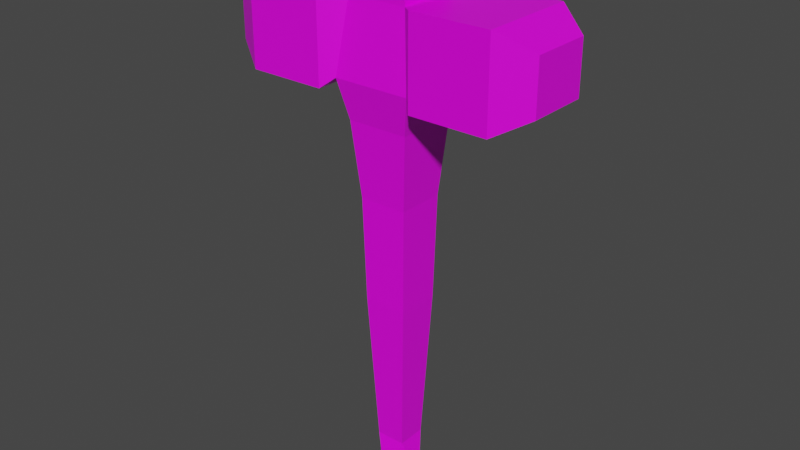 # Source: hammer.blend  (saved by Blender 2.80.75; exported with 4.5.12 LTS)
import bpy
from mathutils import Matrix  # noqa: F401  (used for matrix-valued properties, if any)

bpy.ops.wm.read_factory_settings(use_empty=True)
scene = bpy.context.scene
scene.name = 'Scene'

# ---- collections
col_collection = bpy.data.collections.new('Collection'); scene.collection.children.link(col_collection)

# ---- images (referenced by path relative to the original .blend; pixels are not part of the script)
import os
ASSET_DIR = os.environ.get("B2B_ASSET_DIR", "")  # directory of the original .blend (textures are referenced by path, not embedded)
HERE = os.path.dirname(os.path.abspath(__file__))  # packed textures are extracted next to this script under _unpacked/

def load_image(name, relpath, width, height, colorspace="sRGB"):
    """Load a texture the original file referenced (path relative to the .blend, or extracted next to this script)."""
    p = next((c for c in (os.path.join(HERE, relpath), os.path.join(ASSET_DIR, relpath)) if relpath and os.path.exists(c)), "")
    if p:
        img = bpy.data.images.load(p, check_existing=True)
        img.name = name
    else:  # same state as the original file: an image datablock whose file is absent (Cycles renders it pink)
        img = bpy.data.images.new(name, width, height)
        img.source = "FILE"
        img.filepath = "//" + (relpath or name)
    img.colorspace_settings.name = colorspace
    return img
img_metal_png_001 = load_image('Metal.png.001', 'textures/Metal.png', 1024, 1024, 'sRGB')
img_leather_jpg_001 = load_image('Leather.jpg.001', 'textures/Leather.jpg', 1024, 1024, 'sRGB')

# ---- materials (node trees are filled in below, after node groups)
mat_metal = bpy.data.materials.new('Metal')
mat_metal.alpha_threshold = 0.0
mat_metal.use_transparent_shadow = False
mat_metal.line_color = (0.0, 0.0, 0.0, 1.0)
mat_leather = bpy.data.materials.new('Leather')
mat_leather.alpha_threshold = 0.0
mat_leather.use_transparent_shadow = False
mat_leather.line_color = (0.0, 0.0, 0.0, 1.0)

# ---- material node trees
mat_metal.use_nodes = True; mat_metal.node_tree.nodes.clear()
_N = mat_metal.node_tree.nodes; _L = mat_metal.node_tree.links
n0 = _N.new('ShaderNodeOutputMaterial'); n0.name = 'Material Output'; n0.location = (300, 300)
n1 = _N.new('ShaderNodeBsdfPrincipled'); n1.name = 'Principled BSDF'; n1.location = (10, 300)
n1.distribution = 'GGX'
n1.subsurface_method = 'BURLEY'
n1.inputs[2].default_value = 0.4
n1.inputs[3].default_value = 1.45
n1.inputs[27].default_value = (0.0, 0.0, 0.0, 1.0)
n1.inputs[28].default_value = 1.0
n2 = _N.new('ShaderNodeTexImage'); n2.name = 'Image Texture'; n2.location = (-278, 257)
n2.image = img_metal_png_001
_L.new(n1.outputs[0], n0.inputs[0])
_L.new(n2.outputs[0], n1.inputs[0])
n0.is_active_output = True
mat_leather.use_nodes = True; mat_leather.node_tree.nodes.clear()
_N = mat_leather.node_tree.nodes; _L = mat_leather.node_tree.links
n0 = _N.new('ShaderNodeOutputMaterial'); n0.name = 'Material Output'; n0.location = (300, 300)
n1 = _N.new('ShaderNodeBsdfPrincipled'); n1.name = 'Principled BSDF'; n1.location = (10, 300)
n1.distribution = 'GGX'
n1.subsurface_method = 'BURLEY'
n1.inputs[2].default_value = 0.4
n1.inputs[3].default_value = 1.45
n1.inputs[27].default_value = (0.0, 0.0, 0.0, 1.0)
n1.inputs[28].default_value = 1.0
n2 = _N.new('ShaderNodeTexImage'); n2.name = 'Image Texture'; n2.location = (-278, 257)
n2.image = img_leather_jpg_001
_L.new(n1.outputs[0], n0.inputs[0])
_L.new(n2.outputs[0], n1.inputs[0])
n0.is_active_output = True

# ---- world
world_world = bpy.data.worlds.new('World'); scene.world = world_world
world_world.use_nodes = True; world_world.node_tree.nodes.clear()
_N = world_world.node_tree.nodes; _L = world_world.node_tree.links
n0 = _N.new('ShaderNodeOutputWorld'); n0.name = 'World Output'; n0.location = (300, 300)
n1 = _N.new('ShaderNodeBackground'); n1.name = 'Background'; n1.location = (10, 300)
n1.inputs[0].default_value = (0.05088, 0.05088, 0.05088, 1.0)
_L.new(n1.outputs[0], n0.inputs[0])
n0.is_active_output = True
world_world.color = (0.05088, 0.05088, 0.05088)
world_world.use_sun_shadow = False
world_world.sun_shadow_jitter_overblur = 0.0

# ---- meshes
me_cube_002 = bpy.data.meshes.new('Cube.002')
me_cube_002.from_pydata([(-0.1936, -0.1936, 2.129), (0.1936, 0.1936, 2.129), (0.1936, -0.1936, 2.129), (-0.1936, 0.1936, 2.129), (0.25, 0.25, 1.664), (-0.25, 0.25, 1.664), (-0.25, -0.25, 1.664), (0.25, -0.25, 1.664), (-0.3164, -0.3164, 1.605), (-0.3164, -0.3164, 2.161), (0.3164, -0.3164, 1.605), (0.3164, -0.3164, 2.161), (0.3164, 0.3164, 2.161), (-0.3164, 0.3164, 2.161), (0.3164, 0.3164, 1.605), (-0.3164, 0.3164, 1.605), (-1.019, -0.1963, 1.718), (-0.8181, -0.3164, 1.605), (-0.8181, -0.3164, 2.161), (-1.019, -0.1963, 2.049), (-0.8181, 0.3164, 2.161), (-1.019, 0.1963, 2.049), (-0.8181, 0.3164, 1.605), (-1.019, 0.1963, 1.718), (0.8181, -0.3164, 1.605), (1.019, -0.1963, 1.718), (1.019, -0.1963, 2.049), (0.8181, -0.3164, 2.161), (1.019, 0.1963, 2.049), (0.8181, 0.3164, 2.161), (1.019, 0.1963, 1.718), (0.8181, 0.3164, 1.605)], [], [(4, 12, 14), (2, 12, 1), (7, 11, 2), (6, 9, 8), (5, 13, 3), (3, 9, 0), (4, 1, 12), (2, 11, 12), (18, 9, 13, 20), (20, 13, 15, 22), (15, 5, 6, 8), (7, 10, 11), (6, 0, 9), (5, 15, 13), (3, 13, 9), (17, 8, 9, 18), (21, 20, 22, 23), (22, 15, 8, 17), (28, 26, 25, 30), (31, 14, 12, 29), (16, 19, 21, 23), (27, 11, 10, 24), (29, 28, 30, 31), (29, 27, 26, 28), (16, 17, 18, 19), (10, 7, 4, 14), (18, 20, 21, 19), (25, 24, 31, 30), (24, 25, 26, 27), (23, 22, 17, 16), (29, 12, 11, 27), (24, 10, 14, 31)])
_uv = me_cube_002.uv_layers.new(name='UVMap')
_uv.uv.foreach_set('vector', [0.6226, 0.3913, 0.6552, 0.6354, 0.6552, 0.3626, 0.595, 0.405, 0.6552, 0.6552, 0.595, 0.595, 0.6226, 0.3913, 0.6552, 0.6354, 0.595, 0.6194, 0.3774, 0.3913, 0.3448, 0.6354, 0.3448, 0.3626, 0.3774, 0.3913, 0.3448, 0.6354, 0.405, 0.6194, 0.405, 0.595, 0.3448, 0.3448, 0.405, 0.405, 0.6226, 0.3913, 0.595, 0.6194, 0.6552, 0.6354, 0.595, 0.405, 0.6552, 0.3448, 0.6552, 0.6552, 0.09869, 0.3448, 0.3448, 0.3448, 0.3448, 0.6552, 0.09869, 0.6552, 0.09869, 0.6354, 0.3448, 0.6354, 0.3448, 0.3626, 0.09869, 0.3626, 0.3448, 0.6552, 0.3774, 0.6226, 0.3774, 0.3774, 0.3448, 0.3448, 0.6226, 0.3913, 0.6552, 0.3626, 0.6552, 0.6354, 0.3774, 0.3913, 0.405, 0.6194, 0.3448, 0.6354, 0.3774, 0.3913, 0.3448, 0.3626, 0.3448, 0.6354, 0.405, 0.595, 0.3448, 0.6552, 0.3448, 0.3448, 0.09869, 0.3626, 0.3448, 0.3626, 0.3448, 0.6354, 0.09869, 0.6354, 0.0, 0.5804, 0.09869, 0.6354, 0.09869, 0.3626, 0.0, 0.4176, 0.09869, 0.6552, 0.3448, 0.6552, 0.3448, 0.3448, 0.09869, 0.3448, 0.5963, 0.5804, 0.4037, 0.5804, 0.4037, 0.4176, 0.5963, 0.4176, 0.9013, 0.3626, 0.6552, 0.3626, 0.6552, 0.6354, 0.9013, 0.6354, 0.4037, 0.4176, 0.4037, 0.5804, 0.5963, 0.5804, 0.5963, 0.4176, 0.9013, 0.6354, 0.6552, 0.6354, 0.6552, 0.3626, 0.9013, 0.3626, 0.9013, 0.6354, 1.0, 0.5804, 1.0, 0.4176, 0.9013, 0.3626, 0.9013, 0.6552, 0.9013, 0.3448, 1.0, 0.4037, 1.0, 0.5963, 0.0, 0.4176, 0.09869, 0.3626, 0.09869, 0.6354, 0.0, 0.5804, 0.6552, 0.3448, 0.6226, 0.3774, 0.6226, 0.6226, 0.6552, 0.6552, 0.09869, 0.3448, 0.09869, 0.6552, 0.0, 0.5963, 0.0, 0.4037, 1.0, 0.4037, 0.9013, 0.3448, 0.9013, 0.6552, 1.0, 0.5963, 0.9013, 0.3626, 1.0, 0.4176, 1.0, 0.5804, 0.9013, 0.6354, 0.0, 0.5963, 0.09869, 0.6552, 0.09869, 0.3448, 0.0, 0.4037, 0.9013, 0.6552, 0.6552, 0.6552, 0.6552, 0.3448, 0.9013, 0.3448, 0.9013, 0.3448, 0.6552, 0.3448, 0.6552, 0.6552, 0.9013, 0.6552])
me_cube_002.materials.append(mat_metal)
me_cube_002.use_remesh_preserve_volume = False
me_cube_002.use_remesh_preserve_attributes = False
me_cube_002.use_mirror_vertex_groups = False
me_cube_002.update()
me_cube_003 = bpy.data.meshes.new('Cube.003')
me_cube_003.from_pydata([(0.1411, 0.1411, 0.253), (-0.1411, 0.1411, 0.253), (0.1553, 0.1553, 0.9295), (0.1976, 0.1976, 1.414), (-0.1976, 0.1976, 1.414), (-0.1411, -0.1411, 0.253), (0.1411, -0.1411, 0.253), (-0.1553, -0.1553, 0.9295), (0.1553, -0.1553, 0.9295), (-0.1553, 0.1553, 0.9295), (-0.1976, -0.1976, 1.414), (0.1976, -0.1976, 1.414), (0.09509, 0.09509, -0.7614), (0.09509, -0.09509, -0.7614), (-0.09509, 0.09509, -0.7614), (-0.09509, -0.09509, -0.7614)], [], [(6, 5, 15, 13), (12, 14, 1, 0), (0, 6, 13, 12), (7, 10, 4, 9), (11, 10, 7, 8), (3, 11, 8, 2), (2, 9, 4, 3), (15, 5, 1, 14)])
_uv = me_cube_003.uv_layers.new(name='UVMap')
_uv.uv.foreach_set('vector', [0.4685, 0.407, 0.4685, 0.5877, 0.1337, 0.5583, 0.1337, 0.4364, 0.1337, 0.4364, 0.1337, 0.5583, 0.4685, 0.5877, 0.4685, 0.407, 0.4685, 0.407, 0.4685, 0.5877, 0.1337, 0.5583, 0.1337, 0.4364, 0.6917, 0.5968, 0.8515, 0.6239, 0.8515, 0.3708, 0.6917, 0.3979, 0.8515, 0.3708, 0.8515, 0.6239, 0.6917, 0.5968, 0.6917, 0.3979, 0.8515, 0.3708, 0.8515, 0.6239, 0.6917, 0.5968, 0.6917, 0.3979, 0.6917, 0.3979, 0.6917, 0.5968, 0.8515, 0.6239, 0.8515, 0.3708, 0.1337, 0.5583, 0.4685, 0.5877, 0.4685, 0.407, 0.1337, 0.4364])
me_cube_003.materials.append(mat_metal)
me_cube_003.use_remesh_preserve_volume = False
me_cube_003.use_remesh_preserve_attributes = False
me_cube_003.use_mirror_vertex_groups = False
me_cube_003.update()
me_cube_004 = bpy.data.meshes.new('Cube.004')
me_cube_004.from_pydata([(-0.1936, -0.1936, 2.129), (0.1936, 0.1936, 2.129), (0.1936, -0.1936, 2.129), (-0.1936, 0.1936, 2.129), (0.25, 0.25, 1.664), (-0.25, 0.25, 1.664), (-0.25, -0.25, 1.664), (0.25, -0.25, 1.664)], [], [(2, 0, 6, 7), (4, 5, 3, 1)])
_uv = me_cube_004.uv_layers.new(name='UVMap')
_uv.uv.foreach_set('vector', [0.8873, 0.965, 0.1127, 0.965, 0.0, 0.035, 1.0, 0.035, 1.0, 0.035, 0.0, 0.035, 0.1127, 0.965, 0.8873, 0.965])
me_cube_004.materials.append(mat_metal)
me_cube_004.use_remesh_preserve_volume = False
me_cube_004.use_remesh_preserve_attributes = False
me_cube_004.use_mirror_vertex_groups = False
me_cube_004.update()
me_cube_005 = bpy.data.meshes.new('Cube.005')
me_cube_005.from_pydata([(0.1334, -0.1334, 2.448), (0.1936, -0.1936, 2.306), (-0.1334, 0.1334, 2.448), (-0.1936, 0.1936, 2.306), (-0.1334, -0.1334, 2.448), (-0.1936, -0.1936, 2.306), (0.1334, 0.1334, 2.448), (0.1936, 0.1936, 2.306)], [], [(2, 3, 5, 4), (3, 2, 6, 7), (7, 6, 0, 1), (4, 5, 1, 0), (0, 6, 2, 4)])
_uv = me_cube_005.uv_layers.new(name='UVMap')
_uv.uv.foreach_set('vector', [0.7662, 0.1516, 0.5025, -0.003887, 0.5025, 0.9961, 0.7662, 0.8406, 0.5025, 0.9961, 0.7662, 0.8406, 0.7662, 0.1516, 0.5025, -0.003887, 0.5025, -0.003887, 0.7662, 0.1516, 0.7662, 0.8406, 0.5025, 0.9961, 0.7662, 0.8406, 0.5025, 0.9961, 0.5025, -0.003887, 0.7662, 0.1516, 0.2703, 0.1516, 0.7648, 0.1516, 0.7648, 0.8406, 0.2703, 0.8406])
me_cube_005.materials.append(mat_metal)
me_cube_005.use_remesh_preserve_volume = False
me_cube_005.use_remesh_preserve_attributes = False
me_cube_005.use_mirror_vertex_groups = False
me_cube_005.update()
me_cube_006 = bpy.data.meshes.new('Cube.006')
me_cube_006.from_pydata([(0.1296, 0.04459, -0.9033), (0.04459, 0.1296, -0.9033), (0.04459, -0.1296, -0.9033), (0.1296, -0.04459, -0.9033), (-0.04459, 0.1296, -0.9033), (-0.1296, 0.04459, -0.9033), (-0.1285, -0.04349, -0.9014), (-0.09033, -0.09033, -0.9673), (-0.04349, -0.1285, -0.9014), (-0.09033, 0.09033, -0.9673), (-0.1285, 0.04349, -0.9014), (-0.04349, 0.1285, -0.9014), (0.04349, 0.1285, -0.9014), (0.1285, 0.04349, -0.9014), (0.09033, 0.09033, -0.9673), (0.09033, -0.09033, -0.9673), (0.1285, -0.04349, -0.9014), (0.04349, -0.1285, -0.9014), (-0.1296, -0.04459, -0.9033), (-0.04459, -0.1296, -0.9033)], [], [(6, 7, 8), (9, 10, 11), (12, 13, 14), (15, 16, 17), (5, 4, 11, 10), (1, 12, 11, 4), (17, 2, 19, 8), (12, 14, 9, 11), (15, 17, 8, 7), (1, 0, 13, 12), (14, 13, 16, 15), (18, 6, 8, 19), (10, 9, 7, 6), (13, 0, 3, 16), (2, 17, 16, 3), (10, 6, 18, 5), (7, 9, 14, 15)])
_uv = me_cube_006.uv_layers.new(name='UVMap')
_uv.uv.foreach_set('vector', [0.004234, 0.5666, 0.1514, 0.3122, 0.3322, 0.5666, 0.8486, 0.3122, 0.6678, 0.5666, 0.9958, 0.5666, 0.6678, 0.5666, 0.9958, 0.5666, 0.8486, 0.3122, 0.1514, 0.3122, 0.3322, 0.5666, 0.004234, 0.5666, 0.0, 0.6721, 0.3279, 1.0, 0.3322, 0.9958, 0.004234, 0.6678, 0.6721, 0.5592, 0.6678, 0.5666, 0.3322, 0.5666, 0.3279, 0.5592, 0.6678, 0.5666, 0.6721, 0.5592, 0.3279, 0.5592, 0.3322, 0.5666, 0.6678, 0.5666, 0.8486, 0.3122, 0.1514, 0.3122, 0.3322, 0.5666, 0.8486, 0.3122, 0.6678, 0.5666, 0.3322, 0.5666, 0.1514, 0.3122, 0.6721, 1.0, 1.0, 0.6721, 0.9958, 0.6678, 0.6678, 0.9958, 0.8486, 0.3122, 0.6678, 0.5666, 0.3322, 0.5666, 0.1514, 0.3122, 0.0, 0.3279, 0.004234, 0.3322, 0.3322, 0.004234, 0.3279, 0.0, 0.6678, 0.5666, 0.8486, 0.3122, 0.1514, 0.3122, 0.3322, 0.5666, 0.6678, 0.5666, 0.6721, 0.5592, 0.3279, 0.5592, 0.3322, 0.5666, 0.6721, 0.0, 0.6678, 0.004234, 0.9958, 0.3322, 1.0, 0.3279, 0.6678, 0.5666, 0.3322, 0.5666, 0.3279, 0.5592, 0.6721, 0.5592, 0.1514, 0.1514, 0.1514, 0.8486, 0.8486, 0.8486, 0.8486, 0.1514])
me_cube_006.materials.append(mat_metal)
me_cube_006.use_remesh_preserve_volume = False
me_cube_006.use_remesh_preserve_attributes = False
me_cube_006.use_mirror_vertex_groups = False
me_cube_006.update()
me_cube_008 = bpy.data.meshes.new('Cube.008')
me_cube_008.from_pydata([(0.1411, 0.1411, 0.253), (-0.1411, 0.1411, 0.253), (-0.1411, -0.1411, 0.253), (0.1411, -0.1411, 0.253), (-0.1553, -0.1553, 0.9295), (0.1553, -0.1553, 0.9295), (0.1553, 0.1553, 0.9295), (-0.1553, 0.1553, 0.9295)], [], [(5, 4, 2, 3), (2, 4, 7, 1), (0, 1, 7, 6), (6, 5, 3, 0)])
_uv = me_cube_008.uv_layers.new(name='UVMap')
_uv.uv.foreach_set('vector', [1.0, 0.2705, 1.0, 0.7295, 5.96e-08, 0.7086, 5.96e-08, 0.2914, 5.96e-08, 0.7086, 1.0, 0.7295, 1.0, 0.2705, 5.96e-08, 0.2914, 5.96e-08, 0.2914, 5.96e-08, 0.7086, 1.0, 0.7295, 1.0, 0.2705, 1.0, 0.2705, 1.0, 0.7295, 5.96e-08, 0.7086, 5.96e-08, 0.2914])
me_cube_008.materials.append(mat_leather)
me_cube_008.use_remesh_preserve_volume = False
me_cube_008.use_remesh_preserve_attributes = False
me_cube_008.use_mirror_vertex_groups = False
me_cube_008.update()
me_cube_009 = bpy.data.meshes.new('Cube.009')
me_cube_009.from_pydata([(0.25, 0.25, 1.664), (-0.25, 0.25, 1.664), (-0.25, -0.25, 1.664), (0.25, -0.25, 1.664), (-0.1976, -0.1976, 1.414), (0.1976, -0.1976, 1.414), (0.1976, 0.1976, 1.414), (-0.1976, 0.1976, 1.414)], [], [(3, 2, 4, 5), (4, 2, 1, 7), (6, 7, 1, 0), (0, 3, 5, 6)])
_uv = me_cube_009.uv_layers.new(name='UVMap')
_uv.uv.foreach_set('vector', [1.0, 0.7501, 0.0, 0.7501, 0.1048, 0.2499, 0.8952, 0.2499, 0.1048, 0.2499, 0.0, 0.7501, 1.0, 0.7501, 0.8952, 0.2499, 0.8952, 0.2499, 0.1048, 0.2499, 0.0, 0.7501, 1.0, 0.7501, 1.0, 0.7501, 0.0, 0.7501, 0.1048, 0.2499, 0.8952, 0.2499])
me_cube_009.materials.append(mat_leather)
me_cube_009.use_remesh_preserve_volume = False
me_cube_009.use_remesh_preserve_attributes = False
me_cube_009.use_mirror_vertex_groups = False
me_cube_009.update()
me_cube_010 = bpy.data.meshes.new('Cube.010')
me_cube_010.from_pydata([(-0.1936, -0.1936, 2.129), (0.1936, 0.1936, 2.129), (0.1936, -0.1936, 2.129), (-0.1936, 0.1936, 2.129), (0.1936, -0.1936, 2.306), (-0.1936, 0.1936, 2.306), (-0.1936, -0.1936, 2.306), (0.1936, 0.1936, 2.306)], [], [(1, 3, 5, 7), (4, 6, 0, 2), (0, 6, 5, 3), (7, 4, 2, 1)])
_uv = me_cube_010.uv_layers.new(name='UVMap')
_uv.uv.foreach_set('vector', [1.0, 0.2717, 0.0, 0.2717, 0.0, 0.7283, 1.0, 0.7283, 1.0, 0.7283, 0.0, 0.7283, 0.0, 0.2717, 1.0, 0.2717, 0.0, 0.2717, 0.0, 0.7283, 1.0, 0.7283, 1.0, 0.2717, 1.0, 0.7283, 0.0, 0.7283, 0.0, 0.2717, 1.0, 0.2717])
me_cube_010.materials.append(mat_leather)
me_cube_010.use_remesh_preserve_volume = False
me_cube_010.use_remesh_preserve_attributes = False
me_cube_010.use_mirror_vertex_groups = False
me_cube_010.update()
me_cube_011 = bpy.data.meshes.new('Cube.011')
me_cube_011.from_pydata([(0.1296, 0.04459, -0.9033), (0.04459, 0.1296, -0.9033), (0.09509, 0.09509, -0.7614), (0.04459, -0.1296, -0.9033), (0.1296, -0.04459, -0.9033), (0.09509, -0.09509, -0.7614), (-0.09509, 0.09509, -0.7614), (-0.04459, 0.1296, -0.9033), (-0.1296, 0.04459, -0.9033), (-0.1296, -0.04459, -0.9033), (-0.04459, -0.1296, -0.9033), (-0.09509, -0.09509, -0.7614)], [], [(0, 1, 2), (3, 4, 5), (6, 7, 8), (9, 10, 11), (5, 4, 0, 2), (7, 6, 2, 1), (6, 8, 9, 11), (11, 10, 3, 5)])
_uv = me_cube_011.uv_layers.new(name='UVMap')
_uv.uv.foreach_set('vector', [1.0, 0.2718, 0.6721, 0.2718, 0.867, 0.8194, 0.6721, 0.2718, 1.0, 0.2718, 0.867, 0.8194, 0.133, 0.8194, 0.3279, 0.2718, 0.0, 0.2718, 0.0, 0.2718, 0.3279, 0.2718, 0.133, 0.8194, 0.133, 0.8194, 0.3279, 0.2718, 0.6721, 0.2718, 0.867, 0.8194, 0.3279, 0.2718, 0.133, 0.8194, 0.867, 0.8194, 0.6721, 0.2718, 0.867, 0.8194, 0.6721, 0.2718, 0.3279, 0.2718, 0.133, 0.8194, 0.133, 0.8194, 0.3279, 0.2718, 0.6721, 0.2718, 0.867, 0.8194])
me_cube_011.materials.append(mat_leather)
me_cube_011.use_remesh_preserve_volume = False
me_cube_011.use_remesh_preserve_attributes = False
me_cube_011.use_mirror_vertex_groups = False
me_cube_011.update()

# ---- objects
ob_heads = bpy.data.objects.new('Heads', me_cube_002)
ob_body = bpy.data.objects.new('Body', me_cube_003)
ob_heads_connector = bpy.data.objects.new('Heads Connector', me_cube_004)
ob_head_knob = bpy.data.objects.new('Head Knob', me_cube_005)
ob_body_knob = bpy.data.objects.new('Body Knob', me_cube_006)
ob_body_handle = bpy.data.objects.new('Body Handle', me_cube_008)
ob_connector = bpy.data.objects.new('Connector', me_cube_009)
ob_connector_knob = bpy.data.objects.new('Connector Knob', me_cube_010)
ob_connector_knob_2 = bpy.data.objects.new('Connector Knob 2', me_cube_011)

# ---- transforms, parenting, visibility, modifiers, constraints
ob_heads.location = (0.0, 0.0, 1.0)
ob_heads.lineart.crease_threshold = 0.0
ob_body.location = (0.0, 0.0, 1.0)
ob_body.lineart.crease_threshold = 0.0
ob_heads_connector.location = (0.0, 0.0, 1.0)
ob_heads_connector.lineart.crease_threshold = 0.0
ob_head_knob.location = (0.0, 0.0, 1.0)
ob_head_knob.lineart.crease_threshold = 0.0
ob_body_knob.location = (0.0, 0.0, 1.0)
ob_body_knob.scale = (1.0, 1.0, 1.0)
ob_body_knob.lineart.crease_threshold = 0.0
ob_body_handle.location = (0.0, 0.0, 1.0)
ob_body_handle.lineart.crease_threshold = 0.0
ob_connector.location = (0.0, 0.0, 1.0)
ob_connector.lineart.crease_threshold = 0.0
ob_connector_knob.location = (0.0, 0.0, 1.0)
ob_connector_knob.lineart.crease_threshold = 0.0
ob_connector_knob_2.location = (0.0, 0.0, 1.0)
ob_connector_knob_2.scale = (1.0, 1.0, 1.0)
ob_connector_knob_2.lineart.crease_threshold = 0.0

# ---- collection membership
col_collection.objects.link(ob_heads)
col_collection.objects.link(ob_body)
col_collection.objects.link(ob_heads_connector)
col_collection.objects.link(ob_head_knob)
col_collection.objects.link(ob_body_knob)
col_collection.objects.link(ob_body_handle)
col_collection.objects.link(ob_connector)
col_collection.objects.link(ob_connector_knob)
col_collection.objects.link(ob_connector_knob_2)

# ---- scene / render settings (as saved in the file)
scene.frame_start = 1; scene.frame_end = 250; scene.frame_set(1)
scene.render.engine = 'BLENDER_EEVEE_NEXT'
scene.cycles.use_denoising = False
scene.cycles.samples = 128
scene.cycles.sampling_pattern = 'TABULATED_SOBOL'
scene.cycles.use_adaptive_sampling = False
scene.cycles.use_light_tree = False
scene.view_settings.view_transform = 'Filmic'
bpy.context.view_layer.update()

# ---- added for rendering (the .blend has no active camera and no usable light): camera, sun
cam_auto = bpy.data.cameras.new('AutoCamera')
cam_auto.lens = 50.0
cam_auto.sensor_width = 36.0
cam_auto.clip_end = 1000.0
ob_auto_camera = bpy.data.objects.new('AutoCamera', cam_auto)
scene.collection.objects.link(ob_auto_camera)
ob_auto_camera.location = (3.72627, -4.47153, 4.72132)
ob_auto_camera.rotation_euler = (1.09748, -7.21219e-08, 0.694738)
scene.camera = ob_auto_camera
light_auto_sun = bpy.data.lights.new('AutoSun', 'SUN')
light_auto_sun.energy = 3.0
light_auto_sun.angle = 0.0523599
ob_auto_sun = bpy.data.objects.new('AutoSun', light_auto_sun)
scene.collection.objects.link(ob_auto_sun)
ob_auto_sun.rotation_euler = (0.872665, 0.174533, 0.523599)
bpy.context.view_layer.update()
